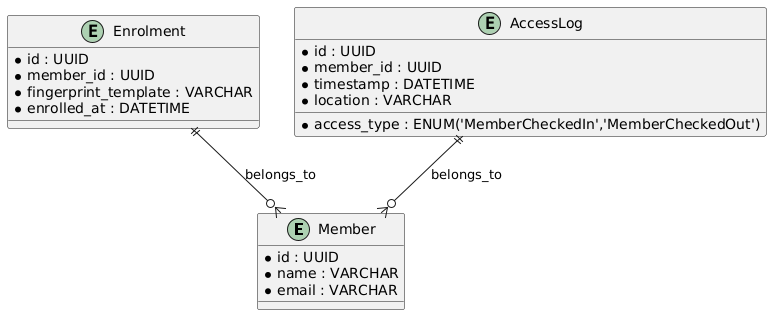

The diagram above was rendered by PlantUML. Its source (embedded in the PNG):
@startuml
entity "Member" as member {
  * id : UUID
  * name : VARCHAR
  * email : VARCHAR
}

entity "Enrolment" as enrolment {
  * id : UUID
  * member_id : UUID
  * fingerprint_template : VARCHAR
  * enrolled_at : DATETIME
}

entity "AccessLog" as accesslog {
  * id : UUID
  * member_id : UUID
  * access_type : ENUM('MemberCheckedIn','MemberCheckedOut')
  * timestamp : DATETIME
  * location : VARCHAR
}

enrolment ||--o{ member : belongs_to
accesslog ||--o{ member : belongs_to
@enduml